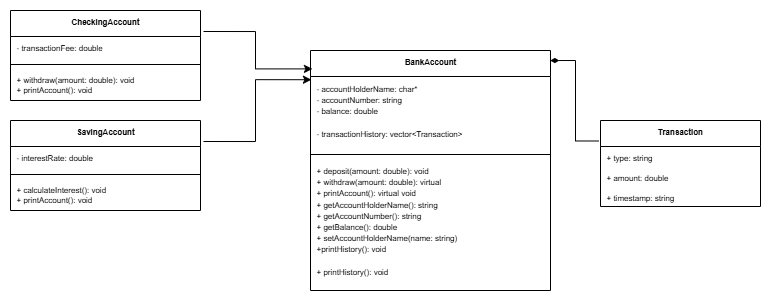

The diagram above was exported from draw.io. Its source (the exported page's mxGraphModel, read from the mxfile embedded in the PNG):
<mxGraphModel dx="983" dy="568" grid="1" gridSize="10" guides="1" tooltips="1" connect="1" arrows="1" fold="1" page="1" pageScale="1" pageWidth="850" pageHeight="1100" math="0" shadow="0">
  <root>
    <mxCell id="0" />
    <mxCell id="1" parent="0" />
    <mxCell id="lulf7L7FEhU2XZYqaJ8g-1" value="BankAccount" style="swimlane;fontStyle=1;align=center;verticalAlign=top;childLayout=stackLayout;horizontal=1;startSize=26;horizontalStack=0;resizeParent=1;resizeParentMax=0;resizeLast=0;collapsible=1;marginBottom=0;whiteSpace=wrap;html=1;perimeterSpacing=3;fontSize=8;" parent="1" vertex="1">
      <mxGeometry x="340" y="60" width="240" height="240" as="geometry" />
    </mxCell>
    <mxCell id="lulf7L7FEhU2XZYqaJ8g-2" value="&lt;div style=&quot;line-height: 140%;&quot;&gt;- accountHolderName: char*&lt;div&gt;- accountNumber: string&lt;br&gt;- balance: double&lt;/div&gt;&lt;div&gt;&lt;br&gt;&lt;/div&gt;&lt;div&gt;-&amp;nbsp;transactionHistory: vector&amp;lt;Transaction&amp;gt;&lt;/div&gt;&lt;/div&gt;" style="text;strokeColor=none;fillColor=none;align=left;verticalAlign=top;spacingLeft=4;spacingRight=4;overflow=hidden;rotatable=0;points=[[0,0.5],[1,0.5]];portConstraint=eastwest;whiteSpace=wrap;html=1;perimeterSpacing=3;fontSize=8;" parent="lulf7L7FEhU2XZYqaJ8g-1" vertex="1">
      <mxGeometry y="26" width="240" height="74" as="geometry" />
    </mxCell>
    <mxCell id="lulf7L7FEhU2XZYqaJ8g-3" value="" style="line;strokeWidth=1;fillColor=none;align=left;verticalAlign=middle;spacingTop=-1;spacingLeft=3;spacingRight=3;rotatable=0;labelPosition=right;points=[];portConstraint=eastwest;strokeColor=inherit;perimeterSpacing=3;fontSize=8;" parent="lulf7L7FEhU2XZYqaJ8g-1" vertex="1">
      <mxGeometry y="100" width="240" height="8" as="geometry" />
    </mxCell>
    <mxCell id="lulf7L7FEhU2XZYqaJ8g-4" value="&lt;div style=&quot;line-height: 140%;&quot;&gt;&lt;span style=&quot;background-color: light-dark(#ffffff, var(--ge-dark-color, #121212));&quot;&gt;+ deposit(amount: double): void&lt;/span&gt;&lt;div&gt;&lt;span style=&quot;background-color: light-dark(#ffffff, var(--ge-dark-color, #121212));&quot;&gt;+ withdraw(amount: double): virtual&lt;/span&gt;&lt;/div&gt;&lt;div&gt;&lt;span style=&quot;background-color: light-dark(#ffffff, var(--ge-dark-color, #121212));&quot;&gt;+ printAccount(): virtual void&lt;/span&gt;&lt;/div&gt;&lt;div&gt;&lt;span style=&quot;background-color: light-dark(#ffffff, var(--ge-dark-color, #121212));&quot;&gt;+ getAccountHolderName(): string&lt;/span&gt;&lt;/div&gt;&lt;div&gt;&lt;span style=&quot;background-color: light-dark(#ffffff, var(--ge-dark-color, #121212));&quot;&gt;+ getAccountNumber(): string&lt;/span&gt;&lt;/div&gt;&lt;div&gt;&lt;span style=&quot;background-color: light-dark(#ffffff, var(--ge-dark-color, #121212));&quot;&gt;+ getBalance(): double&lt;/span&gt;&lt;/div&gt;&lt;div&gt;&lt;span style=&quot;background-color: light-dark(#ffffff, var(--ge-dark-color, #121212));&quot;&gt;+ setAccountHolderName(name: string)&lt;/span&gt;&lt;/div&gt;&lt;div&gt;&lt;span style=&quot;background-color: light-dark(#ffffff, var(--ge-dark-color, #121212));&quot;&gt;+printHistory(): void&lt;/span&gt;&lt;/div&gt;&lt;div&gt;&lt;span style=&quot;background-color: light-dark(#ffffff, var(--ge-dark-color, #121212));&quot;&gt;&lt;br&gt;&lt;/span&gt;&lt;/div&gt;&lt;div&gt;&lt;span style=&quot;background-color: light-dark(#ffffff, var(--ge-dark-color, #121212));&quot;&gt;+&amp;nbsp;&lt;/span&gt;&lt;span style=&quot;background-color: transparent;&quot;&gt;printHistory(): void&lt;/span&gt;&lt;/div&gt;&lt;/div&gt;" style="text;strokeColor=none;fillColor=none;align=left;verticalAlign=top;spacingLeft=4;spacingRight=4;overflow=hidden;rotatable=0;points=[[0,0.5],[1,0.5]];portConstraint=eastwest;whiteSpace=wrap;html=1;perimeterSpacing=3;fontSize=8;" parent="lulf7L7FEhU2XZYqaJ8g-1" vertex="1">
      <mxGeometry y="108" width="240" height="132" as="geometry" />
    </mxCell>
    <mxCell id="ZLR2YBHjO0R0Q1mmp5TQ-1" value="CheckingAccount" style="swimlane;fontStyle=1;align=center;verticalAlign=top;childLayout=stackLayout;horizontal=1;startSize=26;horizontalStack=0;resizeParent=1;resizeParentMax=0;resizeLast=0;collapsible=1;marginBottom=0;whiteSpace=wrap;html=1;perimeterSpacing=3;fontSize=8;" vertex="1" parent="1">
      <mxGeometry x="40" y="20" width="190" height="90" as="geometry" />
    </mxCell>
    <mxCell id="ZLR2YBHjO0R0Q1mmp5TQ-2" value="- transactionFee: double" style="text;strokeColor=none;fillColor=none;align=left;verticalAlign=top;spacingLeft=4;spacingRight=4;overflow=hidden;rotatable=0;points=[[0,0.5],[1,0.5]];portConstraint=eastwest;whiteSpace=wrap;html=1;perimeterSpacing=3;fontSize=8;" vertex="1" parent="ZLR2YBHjO0R0Q1mmp5TQ-1">
      <mxGeometry y="26" width="190" height="24" as="geometry" />
    </mxCell>
    <mxCell id="ZLR2YBHjO0R0Q1mmp5TQ-3" value="" style="line;strokeWidth=1;fillColor=none;align=left;verticalAlign=middle;spacingTop=-1;spacingLeft=3;spacingRight=3;rotatable=0;labelPosition=right;points=[];portConstraint=eastwest;strokeColor=inherit;perimeterSpacing=3;fontSize=8;" vertex="1" parent="ZLR2YBHjO0R0Q1mmp5TQ-1">
      <mxGeometry y="50" width="190" height="8" as="geometry" />
    </mxCell>
    <mxCell id="ZLR2YBHjO0R0Q1mmp5TQ-4" value="+ withdraw(amount: double): void&lt;div&gt;+ printAccount(): void&lt;/div&gt;" style="text;strokeColor=none;fillColor=none;align=left;verticalAlign=top;spacingLeft=4;spacingRight=4;overflow=hidden;rotatable=0;points=[[0,0.5],[1,0.5]];portConstraint=eastwest;whiteSpace=wrap;html=1;perimeterSpacing=3;fontSize=8;" vertex="1" parent="ZLR2YBHjO0R0Q1mmp5TQ-1">
      <mxGeometry y="58" width="190" height="32" as="geometry" />
    </mxCell>
    <mxCell id="ZLR2YBHjO0R0Q1mmp5TQ-5" value="SavingAccount" style="swimlane;fontStyle=1;align=center;verticalAlign=top;childLayout=stackLayout;horizontal=1;startSize=26;horizontalStack=0;resizeParent=1;resizeParentMax=0;resizeLast=0;collapsible=1;marginBottom=0;whiteSpace=wrap;html=1;perimeterSpacing=3;fontSize=8;" vertex="1" parent="1">
      <mxGeometry x="40" y="130" width="190" height="90" as="geometry" />
    </mxCell>
    <mxCell id="ZLR2YBHjO0R0Q1mmp5TQ-6" value="- interestRate: double" style="text;strokeColor=none;fillColor=none;align=left;verticalAlign=top;spacingLeft=4;spacingRight=4;overflow=hidden;rotatable=0;points=[[0,0.5],[1,0.5]];portConstraint=eastwest;whiteSpace=wrap;html=1;perimeterSpacing=3;fontSize=8;" vertex="1" parent="ZLR2YBHjO0R0Q1mmp5TQ-5">
      <mxGeometry y="26" width="190" height="24" as="geometry" />
    </mxCell>
    <mxCell id="ZLR2YBHjO0R0Q1mmp5TQ-7" value="" style="line;strokeWidth=1;fillColor=none;align=left;verticalAlign=middle;spacingTop=-1;spacingLeft=3;spacingRight=3;rotatable=0;labelPosition=right;points=[];portConstraint=eastwest;strokeColor=inherit;perimeterSpacing=3;fontSize=8;" vertex="1" parent="ZLR2YBHjO0R0Q1mmp5TQ-5">
      <mxGeometry y="50" width="190" height="8" as="geometry" />
    </mxCell>
    <mxCell id="ZLR2YBHjO0R0Q1mmp5TQ-8" value="+ calculateInterest(): void&lt;div&gt;+ printAccount(): void&lt;/div&gt;" style="text;strokeColor=none;fillColor=none;align=left;verticalAlign=top;spacingLeft=4;spacingRight=4;overflow=hidden;rotatable=0;points=[[0,0.5],[1,0.5]];portConstraint=eastwest;whiteSpace=wrap;html=1;perimeterSpacing=3;fontSize=8;" vertex="1" parent="ZLR2YBHjO0R0Q1mmp5TQ-5">
      <mxGeometry y="58" width="190" height="32" as="geometry" />
    </mxCell>
    <mxCell id="ZLR2YBHjO0R0Q1mmp5TQ-9" value="Transaction" style="swimlane;fontStyle=1;align=center;verticalAlign=top;childLayout=stackLayout;horizontal=1;startSize=26;horizontalStack=0;resizeParent=1;resizeParentMax=0;resizeLast=0;collapsible=1;marginBottom=0;whiteSpace=wrap;html=1;perimeterSpacing=2;fontSize=8;" vertex="1" parent="1">
      <mxGeometry x="630" y="130" width="160" height="86" as="geometry" />
    </mxCell>
    <mxCell id="ZLR2YBHjO0R0Q1mmp5TQ-19" value="+ type: string" style="text;strokeColor=none;fillColor=none;align=left;verticalAlign=top;spacingLeft=4;spacingRight=4;overflow=hidden;rotatable=0;points=[[0,0.5],[1,0.5]];portConstraint=eastwest;whiteSpace=wrap;html=1;perimeterSpacing=2;fontSize=8;" vertex="1" parent="ZLR2YBHjO0R0Q1mmp5TQ-9">
      <mxGeometry y="26" width="160" height="20" as="geometry" />
    </mxCell>
    <mxCell id="ZLR2YBHjO0R0Q1mmp5TQ-12" value="+ amount: double" style="text;strokeColor=none;fillColor=none;align=left;verticalAlign=top;spacingLeft=4;spacingRight=4;overflow=hidden;rotatable=0;points=[[0,0.5],[1,0.5]];portConstraint=eastwest;whiteSpace=wrap;html=1;perimeterSpacing=2;fontSize=8;" vertex="1" parent="ZLR2YBHjO0R0Q1mmp5TQ-9">
      <mxGeometry y="46" width="160" height="20" as="geometry" />
    </mxCell>
    <mxCell id="ZLR2YBHjO0R0Q1mmp5TQ-10" value="+ timestamp: string" style="text;strokeColor=none;fillColor=none;align=left;verticalAlign=top;spacingLeft=4;spacingRight=4;overflow=hidden;rotatable=0;points=[[0,0.5],[1,0.5]];portConstraint=eastwest;whiteSpace=wrap;html=1;perimeterSpacing=2;fontSize=8;" vertex="1" parent="ZLR2YBHjO0R0Q1mmp5TQ-9">
      <mxGeometry y="66" width="160" height="20" as="geometry" />
    </mxCell>
    <mxCell id="ZLR2YBHjO0R0Q1mmp5TQ-24" style="edgeStyle=orthogonalEdgeStyle;rounded=0;orthogonalLoop=1;jettySize=auto;html=1;exitX=1;exitY=0.25;exitDx=0;exitDy=0;entryX=0.02;entryY=0.087;entryDx=0;entryDy=0;entryPerimeter=0;" edge="1" parent="1" source="ZLR2YBHjO0R0Q1mmp5TQ-1" target="lulf7L7FEhU2XZYqaJ8g-1">
      <mxGeometry relative="1" as="geometry" />
    </mxCell>
    <mxCell id="ZLR2YBHjO0R0Q1mmp5TQ-25" style="edgeStyle=orthogonalEdgeStyle;rounded=0;orthogonalLoop=1;jettySize=auto;html=1;exitX=1;exitY=0.25;exitDx=0;exitDy=0;entryX=0.016;entryY=0.131;entryDx=0;entryDy=0;entryPerimeter=0;" edge="1" parent="1" source="ZLR2YBHjO0R0Q1mmp5TQ-5" target="lulf7L7FEhU2XZYqaJ8g-1">
      <mxGeometry relative="1" as="geometry" />
    </mxCell>
    <mxCell id="ZLR2YBHjO0R0Q1mmp5TQ-27" style="edgeStyle=orthogonalEdgeStyle;rounded=0;orthogonalLoop=1;jettySize=auto;html=1;exitX=0;exitY=0.25;exitDx=0;exitDy=0;entryX=0.987;entryY=0.053;entryDx=0;entryDy=0;entryPerimeter=0;endArrow=diamondThin;endFill=1;" edge="1" parent="1" source="ZLR2YBHjO0R0Q1mmp5TQ-9" target="lulf7L7FEhU2XZYqaJ8g-1">
      <mxGeometry relative="1" as="geometry" />
    </mxCell>
  </root>
</mxGraphModel>